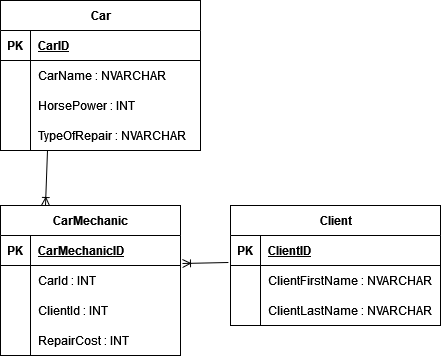

The diagram above was exported from draw.io. Its source (the exported page's mxGraphModel, read from the mxfile embedded in the PNG):
<mxGraphModel dx="1434" dy="764" grid="1" gridSize="10" guides="1" tooltips="1" connect="1" arrows="1" fold="1" page="1" pageScale="1" pageWidth="827" pageHeight="1169" math="0" shadow="0">
  <root>
    <mxCell id="0" />
    <mxCell id="1" parent="0" />
    <mxCell id="hFx1eWh3iyRdLD7P2mWS-1" value="CarMechanic" style="shape=table;startSize=30;container=1;collapsible=1;childLayout=tableLayout;fixedRows=1;rowLines=0;fontStyle=1;align=center;resizeLast=1;html=1;" vertex="1" parent="1">
      <mxGeometry x="310" y="335" width="180" height="150" as="geometry" />
    </mxCell>
    <mxCell id="hFx1eWh3iyRdLD7P2mWS-2" value="" style="shape=tableRow;horizontal=0;startSize=0;swimlaneHead=0;swimlaneBody=0;fillColor=none;collapsible=0;dropTarget=0;points=[[0,0.5],[1,0.5]];portConstraint=eastwest;top=0;left=0;right=0;bottom=1;" vertex="1" parent="hFx1eWh3iyRdLD7P2mWS-1">
      <mxGeometry y="30" width="180" height="30" as="geometry" />
    </mxCell>
    <mxCell id="hFx1eWh3iyRdLD7P2mWS-3" value="PK" style="shape=partialRectangle;connectable=0;fillColor=none;top=0;left=0;bottom=0;right=0;fontStyle=1;overflow=hidden;whiteSpace=wrap;html=1;" vertex="1" parent="hFx1eWh3iyRdLD7P2mWS-2">
      <mxGeometry width="30" height="30" as="geometry">
        <mxRectangle width="30" height="30" as="alternateBounds" />
      </mxGeometry>
    </mxCell>
    <mxCell id="hFx1eWh3iyRdLD7P2mWS-4" value="CarMechanicID" style="shape=partialRectangle;connectable=0;fillColor=none;top=0;left=0;bottom=0;right=0;align=left;spacingLeft=6;fontStyle=5;overflow=hidden;whiteSpace=wrap;html=1;" vertex="1" parent="hFx1eWh3iyRdLD7P2mWS-2">
      <mxGeometry x="30" width="150" height="30" as="geometry">
        <mxRectangle width="150" height="30" as="alternateBounds" />
      </mxGeometry>
    </mxCell>
    <mxCell id="hFx1eWh3iyRdLD7P2mWS-5" value="" style="shape=tableRow;horizontal=0;startSize=0;swimlaneHead=0;swimlaneBody=0;fillColor=none;collapsible=0;dropTarget=0;points=[[0,0.5],[1,0.5]];portConstraint=eastwest;top=0;left=0;right=0;bottom=0;" vertex="1" parent="hFx1eWh3iyRdLD7P2mWS-1">
      <mxGeometry y="60" width="180" height="30" as="geometry" />
    </mxCell>
    <mxCell id="hFx1eWh3iyRdLD7P2mWS-6" value="" style="shape=partialRectangle;connectable=0;fillColor=none;top=0;left=0;bottom=0;right=0;editable=1;overflow=hidden;whiteSpace=wrap;html=1;" vertex="1" parent="hFx1eWh3iyRdLD7P2mWS-5">
      <mxGeometry width="30" height="30" as="geometry">
        <mxRectangle width="30" height="30" as="alternateBounds" />
      </mxGeometry>
    </mxCell>
    <mxCell id="hFx1eWh3iyRdLD7P2mWS-7" value="CarId : INT" style="shape=partialRectangle;connectable=0;fillColor=none;top=0;left=0;bottom=0;right=0;align=left;spacingLeft=6;overflow=hidden;whiteSpace=wrap;html=1;" vertex="1" parent="hFx1eWh3iyRdLD7P2mWS-5">
      <mxGeometry x="30" width="150" height="30" as="geometry">
        <mxRectangle width="150" height="30" as="alternateBounds" />
      </mxGeometry>
    </mxCell>
    <mxCell id="hFx1eWh3iyRdLD7P2mWS-8" value="" style="shape=tableRow;horizontal=0;startSize=0;swimlaneHead=0;swimlaneBody=0;fillColor=none;collapsible=0;dropTarget=0;points=[[0,0.5],[1,0.5]];portConstraint=eastwest;top=0;left=0;right=0;bottom=0;" vertex="1" parent="hFx1eWh3iyRdLD7P2mWS-1">
      <mxGeometry y="90" width="180" height="30" as="geometry" />
    </mxCell>
    <mxCell id="hFx1eWh3iyRdLD7P2mWS-9" value="" style="shape=partialRectangle;connectable=0;fillColor=none;top=0;left=0;bottom=0;right=0;editable=1;overflow=hidden;whiteSpace=wrap;html=1;" vertex="1" parent="hFx1eWh3iyRdLD7P2mWS-8">
      <mxGeometry width="30" height="30" as="geometry">
        <mxRectangle width="30" height="30" as="alternateBounds" />
      </mxGeometry>
    </mxCell>
    <mxCell id="hFx1eWh3iyRdLD7P2mWS-10" value="ClientId : INT" style="shape=partialRectangle;connectable=0;fillColor=none;top=0;left=0;bottom=0;right=0;align=left;spacingLeft=6;overflow=hidden;whiteSpace=wrap;html=1;" vertex="1" parent="hFx1eWh3iyRdLD7P2mWS-8">
      <mxGeometry x="30" width="150" height="30" as="geometry">
        <mxRectangle width="150" height="30" as="alternateBounds" />
      </mxGeometry>
    </mxCell>
    <mxCell id="hFx1eWh3iyRdLD7P2mWS-11" value="" style="shape=tableRow;horizontal=0;startSize=0;swimlaneHead=0;swimlaneBody=0;fillColor=none;collapsible=0;dropTarget=0;points=[[0,0.5],[1,0.5]];portConstraint=eastwest;top=0;left=0;right=0;bottom=0;" vertex="1" parent="hFx1eWh3iyRdLD7P2mWS-1">
      <mxGeometry y="120" width="180" height="30" as="geometry" />
    </mxCell>
    <mxCell id="hFx1eWh3iyRdLD7P2mWS-12" value="" style="shape=partialRectangle;connectable=0;fillColor=none;top=0;left=0;bottom=0;right=0;editable=1;overflow=hidden;whiteSpace=wrap;html=1;" vertex="1" parent="hFx1eWh3iyRdLD7P2mWS-11">
      <mxGeometry width="30" height="30" as="geometry">
        <mxRectangle width="30" height="30" as="alternateBounds" />
      </mxGeometry>
    </mxCell>
    <mxCell id="hFx1eWh3iyRdLD7P2mWS-13" value="RepairCost : INT" style="shape=partialRectangle;connectable=0;fillColor=none;top=0;left=0;bottom=0;right=0;align=left;spacingLeft=6;overflow=hidden;whiteSpace=wrap;html=1;" vertex="1" parent="hFx1eWh3iyRdLD7P2mWS-11">
      <mxGeometry x="30" width="150" height="30" as="geometry">
        <mxRectangle width="150" height="30" as="alternateBounds" />
      </mxGeometry>
    </mxCell>
    <mxCell id="hFx1eWh3iyRdLD7P2mWS-14" value="Car" style="shape=table;startSize=30;container=1;collapsible=1;childLayout=tableLayout;fixedRows=1;rowLines=0;fontStyle=1;align=center;resizeLast=1;html=1;" vertex="1" parent="1">
      <mxGeometry x="310" y="130" width="200" height="150" as="geometry" />
    </mxCell>
    <mxCell id="hFx1eWh3iyRdLD7P2mWS-15" value="" style="shape=tableRow;horizontal=0;startSize=0;swimlaneHead=0;swimlaneBody=0;fillColor=none;collapsible=0;dropTarget=0;points=[[0,0.5],[1,0.5]];portConstraint=eastwest;top=0;left=0;right=0;bottom=1;" vertex="1" parent="hFx1eWh3iyRdLD7P2mWS-14">
      <mxGeometry y="30" width="200" height="30" as="geometry" />
    </mxCell>
    <mxCell id="hFx1eWh3iyRdLD7P2mWS-16" value="PK" style="shape=partialRectangle;connectable=0;fillColor=none;top=0;left=0;bottom=0;right=0;fontStyle=1;overflow=hidden;whiteSpace=wrap;html=1;" vertex="1" parent="hFx1eWh3iyRdLD7P2mWS-15">
      <mxGeometry width="30" height="30" as="geometry">
        <mxRectangle width="30" height="30" as="alternateBounds" />
      </mxGeometry>
    </mxCell>
    <mxCell id="hFx1eWh3iyRdLD7P2mWS-17" value="CarID" style="shape=partialRectangle;connectable=0;fillColor=none;top=0;left=0;bottom=0;right=0;align=left;spacingLeft=6;fontStyle=5;overflow=hidden;whiteSpace=wrap;html=1;" vertex="1" parent="hFx1eWh3iyRdLD7P2mWS-15">
      <mxGeometry x="30" width="170" height="30" as="geometry">
        <mxRectangle width="170" height="30" as="alternateBounds" />
      </mxGeometry>
    </mxCell>
    <mxCell id="hFx1eWh3iyRdLD7P2mWS-18" value="" style="shape=tableRow;horizontal=0;startSize=0;swimlaneHead=0;swimlaneBody=0;fillColor=none;collapsible=0;dropTarget=0;points=[[0,0.5],[1,0.5]];portConstraint=eastwest;top=0;left=0;right=0;bottom=0;" vertex="1" parent="hFx1eWh3iyRdLD7P2mWS-14">
      <mxGeometry y="60" width="200" height="30" as="geometry" />
    </mxCell>
    <mxCell id="hFx1eWh3iyRdLD7P2mWS-19" value="" style="shape=partialRectangle;connectable=0;fillColor=none;top=0;left=0;bottom=0;right=0;editable=1;overflow=hidden;whiteSpace=wrap;html=1;" vertex="1" parent="hFx1eWh3iyRdLD7P2mWS-18">
      <mxGeometry width="30" height="30" as="geometry">
        <mxRectangle width="30" height="30" as="alternateBounds" />
      </mxGeometry>
    </mxCell>
    <mxCell id="hFx1eWh3iyRdLD7P2mWS-20" value="CarName : NVARCHAR" style="shape=partialRectangle;connectable=0;fillColor=none;top=0;left=0;bottom=0;right=0;align=left;spacingLeft=6;overflow=hidden;whiteSpace=wrap;html=1;" vertex="1" parent="hFx1eWh3iyRdLD7P2mWS-18">
      <mxGeometry x="30" width="170" height="30" as="geometry">
        <mxRectangle width="170" height="30" as="alternateBounds" />
      </mxGeometry>
    </mxCell>
    <mxCell id="hFx1eWh3iyRdLD7P2mWS-21" value="" style="shape=tableRow;horizontal=0;startSize=0;swimlaneHead=0;swimlaneBody=0;fillColor=none;collapsible=0;dropTarget=0;points=[[0,0.5],[1,0.5]];portConstraint=eastwest;top=0;left=0;right=0;bottom=0;" vertex="1" parent="hFx1eWh3iyRdLD7P2mWS-14">
      <mxGeometry y="90" width="200" height="30" as="geometry" />
    </mxCell>
    <mxCell id="hFx1eWh3iyRdLD7P2mWS-22" value="" style="shape=partialRectangle;connectable=0;fillColor=none;top=0;left=0;bottom=0;right=0;editable=1;overflow=hidden;whiteSpace=wrap;html=1;" vertex="1" parent="hFx1eWh3iyRdLD7P2mWS-21">
      <mxGeometry width="30" height="30" as="geometry">
        <mxRectangle width="30" height="30" as="alternateBounds" />
      </mxGeometry>
    </mxCell>
    <mxCell id="hFx1eWh3iyRdLD7P2mWS-23" value="HorsePower : INT" style="shape=partialRectangle;connectable=0;fillColor=none;top=0;left=0;bottom=0;right=0;align=left;spacingLeft=6;overflow=hidden;whiteSpace=wrap;html=1;" vertex="1" parent="hFx1eWh3iyRdLD7P2mWS-21">
      <mxGeometry x="30" width="170" height="30" as="geometry">
        <mxRectangle width="170" height="30" as="alternateBounds" />
      </mxGeometry>
    </mxCell>
    <mxCell id="hFx1eWh3iyRdLD7P2mWS-24" value="" style="shape=tableRow;horizontal=0;startSize=0;swimlaneHead=0;swimlaneBody=0;fillColor=none;collapsible=0;dropTarget=0;points=[[0,0.5],[1,0.5]];portConstraint=eastwest;top=0;left=0;right=0;bottom=0;" vertex="1" parent="hFx1eWh3iyRdLD7P2mWS-14">
      <mxGeometry y="120" width="200" height="30" as="geometry" />
    </mxCell>
    <mxCell id="hFx1eWh3iyRdLD7P2mWS-25" value="" style="shape=partialRectangle;connectable=0;fillColor=none;top=0;left=0;bottom=0;right=0;editable=1;overflow=hidden;whiteSpace=wrap;html=1;" vertex="1" parent="hFx1eWh3iyRdLD7P2mWS-24">
      <mxGeometry width="30" height="30" as="geometry">
        <mxRectangle width="30" height="30" as="alternateBounds" />
      </mxGeometry>
    </mxCell>
    <mxCell id="hFx1eWh3iyRdLD7P2mWS-26" value="TypeOfRepair : NVARCHAR" style="shape=partialRectangle;connectable=0;fillColor=none;top=0;left=0;bottom=0;right=0;align=left;spacingLeft=6;overflow=hidden;whiteSpace=wrap;html=1;" vertex="1" parent="hFx1eWh3iyRdLD7P2mWS-24">
      <mxGeometry x="30" width="170" height="30" as="geometry">
        <mxRectangle width="170" height="30" as="alternateBounds" />
      </mxGeometry>
    </mxCell>
    <mxCell id="hFx1eWh3iyRdLD7P2mWS-27" value="Client" style="shape=table;startSize=30;container=1;collapsible=1;childLayout=tableLayout;fixedRows=1;rowLines=0;fontStyle=1;align=center;resizeLast=1;html=1;" vertex="1" parent="1">
      <mxGeometry x="540" y="335" width="210" height="120" as="geometry" />
    </mxCell>
    <mxCell id="hFx1eWh3iyRdLD7P2mWS-28" value="" style="shape=tableRow;horizontal=0;startSize=0;swimlaneHead=0;swimlaneBody=0;fillColor=none;collapsible=0;dropTarget=0;points=[[0,0.5],[1,0.5]];portConstraint=eastwest;top=0;left=0;right=0;bottom=1;" vertex="1" parent="hFx1eWh3iyRdLD7P2mWS-27">
      <mxGeometry y="30" width="210" height="30" as="geometry" />
    </mxCell>
    <mxCell id="hFx1eWh3iyRdLD7P2mWS-29" value="PK" style="shape=partialRectangle;connectable=0;fillColor=none;top=0;left=0;bottom=0;right=0;fontStyle=1;overflow=hidden;whiteSpace=wrap;html=1;" vertex="1" parent="hFx1eWh3iyRdLD7P2mWS-28">
      <mxGeometry width="30" height="30" as="geometry">
        <mxRectangle width="30" height="30" as="alternateBounds" />
      </mxGeometry>
    </mxCell>
    <mxCell id="hFx1eWh3iyRdLD7P2mWS-30" value="ClientID" style="shape=partialRectangle;connectable=0;fillColor=none;top=0;left=0;bottom=0;right=0;align=left;spacingLeft=6;fontStyle=5;overflow=hidden;whiteSpace=wrap;html=1;" vertex="1" parent="hFx1eWh3iyRdLD7P2mWS-28">
      <mxGeometry x="30" width="180" height="30" as="geometry">
        <mxRectangle width="180" height="30" as="alternateBounds" />
      </mxGeometry>
    </mxCell>
    <mxCell id="hFx1eWh3iyRdLD7P2mWS-31" value="" style="shape=tableRow;horizontal=0;startSize=0;swimlaneHead=0;swimlaneBody=0;fillColor=none;collapsible=0;dropTarget=0;points=[[0,0.5],[1,0.5]];portConstraint=eastwest;top=0;left=0;right=0;bottom=0;" vertex="1" parent="hFx1eWh3iyRdLD7P2mWS-27">
      <mxGeometry y="60" width="210" height="30" as="geometry" />
    </mxCell>
    <mxCell id="hFx1eWh3iyRdLD7P2mWS-32" value="" style="shape=partialRectangle;connectable=0;fillColor=none;top=0;left=0;bottom=0;right=0;editable=1;overflow=hidden;whiteSpace=wrap;html=1;" vertex="1" parent="hFx1eWh3iyRdLD7P2mWS-31">
      <mxGeometry width="30" height="30" as="geometry">
        <mxRectangle width="30" height="30" as="alternateBounds" />
      </mxGeometry>
    </mxCell>
    <mxCell id="hFx1eWh3iyRdLD7P2mWS-33" value="ClientFirstName : NVARCHAR" style="shape=partialRectangle;connectable=0;fillColor=none;top=0;left=0;bottom=0;right=0;align=left;spacingLeft=6;overflow=hidden;whiteSpace=wrap;html=1;" vertex="1" parent="hFx1eWh3iyRdLD7P2mWS-31">
      <mxGeometry x="30" width="180" height="30" as="geometry">
        <mxRectangle width="180" height="30" as="alternateBounds" />
      </mxGeometry>
    </mxCell>
    <mxCell id="hFx1eWh3iyRdLD7P2mWS-34" value="" style="shape=tableRow;horizontal=0;startSize=0;swimlaneHead=0;swimlaneBody=0;fillColor=none;collapsible=0;dropTarget=0;points=[[0,0.5],[1,0.5]];portConstraint=eastwest;top=0;left=0;right=0;bottom=0;" vertex="1" parent="hFx1eWh3iyRdLD7P2mWS-27">
      <mxGeometry y="90" width="210" height="30" as="geometry" />
    </mxCell>
    <mxCell id="hFx1eWh3iyRdLD7P2mWS-35" value="" style="shape=partialRectangle;connectable=0;fillColor=none;top=0;left=0;bottom=0;right=0;editable=1;overflow=hidden;whiteSpace=wrap;html=1;" vertex="1" parent="hFx1eWh3iyRdLD7P2mWS-34">
      <mxGeometry width="30" height="30" as="geometry">
        <mxRectangle width="30" height="30" as="alternateBounds" />
      </mxGeometry>
    </mxCell>
    <mxCell id="hFx1eWh3iyRdLD7P2mWS-36" value="ClientLastName : NVARCHAR" style="shape=partialRectangle;connectable=0;fillColor=none;top=0;left=0;bottom=0;right=0;align=left;spacingLeft=6;overflow=hidden;whiteSpace=wrap;html=1;" vertex="1" parent="hFx1eWh3iyRdLD7P2mWS-34">
      <mxGeometry x="30" width="180" height="30" as="geometry">
        <mxRectangle width="180" height="30" as="alternateBounds" />
      </mxGeometry>
    </mxCell>
    <mxCell id="hFx1eWh3iyRdLD7P2mWS-40" value="" style="fontSize=12;html=1;endArrow=ERoneToMany;rounded=0;entryX=0.25;entryY=0;entryDx=0;entryDy=0;exitX=0.235;exitY=1;exitDx=0;exitDy=0;exitPerimeter=0;" edge="1" parent="1" source="hFx1eWh3iyRdLD7P2mWS-24" target="hFx1eWh3iyRdLD7P2mWS-1">
      <mxGeometry width="100" height="100" relative="1" as="geometry">
        <mxPoint x="170" y="400" as="sourcePoint" />
        <mxPoint x="270" y="300" as="targetPoint" />
      </mxGeometry>
    </mxCell>
    <mxCell id="hFx1eWh3iyRdLD7P2mWS-42" value="" style="fontSize=12;html=1;endArrow=ERoneToMany;rounded=0;entryX=1.011;entryY=-0.067;entryDx=0;entryDy=0;entryPerimeter=0;exitX=-0.01;exitY=-0.1;exitDx=0;exitDy=0;exitPerimeter=0;" edge="1" parent="1" source="hFx1eWh3iyRdLD7P2mWS-31" target="hFx1eWh3iyRdLD7P2mWS-5">
      <mxGeometry width="100" height="100" relative="1" as="geometry">
        <mxPoint x="360" y="440" as="sourcePoint" />
        <mxPoint x="410" y="340" as="targetPoint" />
      </mxGeometry>
    </mxCell>
  </root>
</mxGraphModel>